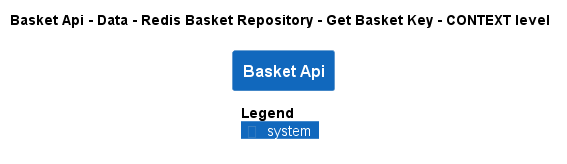

The diagram above was rendered by PlantUML. Its source (embedded in the PNG):
@startuml
!pragma layout smetana
!include ..\..\..\..\..\..\..\..\.c4s\C4_Context.puml

AddElementTag("state:new", $bgColor=green, $fontColor=#ffffff, $borderColor=green, $shadowing="False")
AddElementTag("state:changed", $bgColor=orange, $fontColor=#ffffff, $borderColor=orange, $shadowing="False")
AddElementTag("state:removed", $bgColor=red, $fontColor=#ffffff, $borderColor=red, $shadowing="False")

AddRelTag("state:new", $textColor=green, $lineColor=green)
AddRelTag("state:changed", $textColor=orange, $lineColor=orange)
AddRelTag("state:removed", $textColor=red, $lineColor=red)

SHOW_PERSON_PORTRAIT()
LAYOUT_TOP_DOWN()

skinparam linetype polyline

title Basket Api - Data - Redis Basket Repository - Get Basket Key - CONTEXT level

System(dotnet.eShop.Architecture.SoftwareSystems.BasketApi, "Basket Api", "")



SHOW_LEGEND()
@enduml